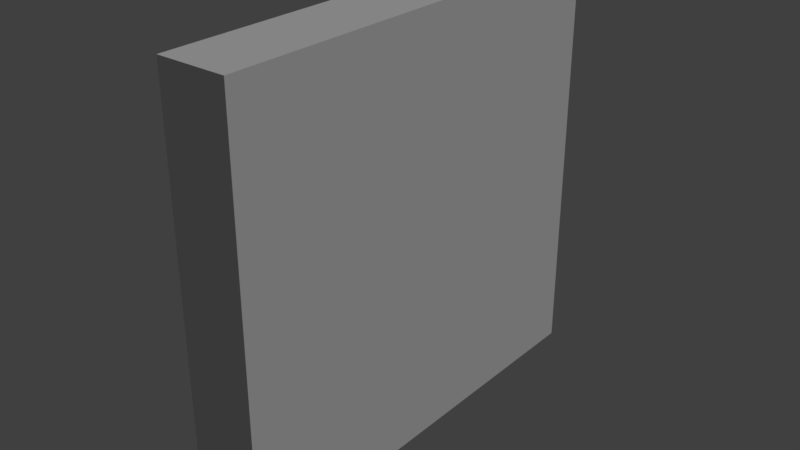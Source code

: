 # Source: DignDirection.blend  (saved by Blender 2.79.0; exported with 4.5.12 LTS)
import bpy
from mathutils import Matrix  # noqa: F401  (used for matrix-valued properties, if any)

bpy.ops.wm.read_factory_settings(use_empty=True)
scene = bpy.context.scene
scene.name = 'Scene'

# ---- collections
col_collection_1 = bpy.data.collections.new('Collection 1'); scene.collection.children.link(col_collection_1)

# ---- materials (node trees are filled in below, after node groups)
mat_digndirectionmesh = bpy.data.materials.new('DignDirectionMesh')
mat_digndirectionmesh.alpha_threshold = 0.0
mat_digndirectionmesh.use_transparent_shadow = False
mat_digndirectionmesh.roughness = 0.5
mat_digndirectionmesh.specular_intensity = 0.0

# ---- material node trees

# ---- world
world_world = bpy.data.worlds.new('World'); scene.world = world_world
world_world.color = (0.05088, 0.05088, 0.05088)
world_world.use_sun_shadow = False
world_world.sun_shadow_jitter_overblur = 0.0
world_world.cycles.sampling_method = 'MANUAL'

# ---- lights
light_hemi = bpy.data.lights.new('Hemi', 'SUN')
light_hemi.transmission_factor = 0.0
light_hemi.angle = 0.1993
light_hemi.energy = 1.0
light_hemi.shadow_buffer_clip_start = 0.5
light_hemi.shadow_soft_size = 0.1
light_hemi.shadow_cascade_max_distance = 1000.0

# ---- meshes
me_digndirectioncollider = bpy.data.meshes.new('DignDirectionCollider')
me_digndirectioncollider.from_pydata([(0.1661, 0.9155, 1.876), (0.1661, 0.9155, -0.1358), (0.1661, -1.211, 1.876), (0.1661, -1.211, -0.1358), (-0.1661, 0.9155, 1.876), (-0.1661, 0.9155, -0.1358), (-0.1661, -1.211, 1.876), (-0.1661, -1.211, -0.1358)], [], [(0, 4, 6, 2), (5, 1, 3, 7), (3, 2, 6, 7), (1, 0, 2, 3), (5, 4, 0, 1), (7, 6, 4, 5)])
me_digndirectioncollider.use_remesh_preserve_volume = False
me_digndirectioncollider.use_remesh_preserve_attributes = False
me_digndirectioncollider.use_mirror_vertex_groups = False
me_digndirectioncollider.update()
me_digndirectionmesh = bpy.data.meshes.new('DignDirectionMesh')
me_digndirectionmesh.from_pydata([(0.08893, 0.3279, 4.029), (0.08893, 0.1832, -0.3037), (0.08893, -0.3279, 4.029), (0.08893, -0.1832, -0.3037), (-0.08893, 0.3279, 4.029), (-0.08893, 0.1832, -0.3037), (-0.08893, -0.3279, 4.029), (-0.08893, -0.1832, -0.3037), (-0.02318, 1.349, 3.735), (-0.02318, 1.377, 2.79), (-0.02318, -1.349, 3.937), (-0.02318, -1.377, 2.587), (-0.2011, 1.349, 3.735), (-0.2011, 1.377, 2.79), (-0.2011, -1.349, 3.937), (-0.2011, -1.377, 2.587), (-0.02318, -1.776, 3.262), (-0.02318, 1.363, 3.262), (-0.2011, 1.363, 3.262), (-0.2011, -1.776, 3.262)], [], [(0, 4, 6, 2), (5, 1, 3, 7), (3, 2, 6, 7), (1, 0, 2, 3), (5, 4, 0, 1), (7, 6, 4, 5), (8, 12, 14, 10), (13, 9, 11, 15), (16, 10, 14, 19), (17, 8, 10, 16), (18, 12, 8, 17), (19, 14, 12, 18), (15, 19, 18, 13), (13, 18, 17, 9), (9, 17, 16, 11), (11, 16, 19, 15)])
_uv = me_digndirectionmesh.uv_layers.new(name='UVMap')
_uv.uv.foreach_set('vector', [0.0, 0.0, 0.0, 0.0, 0.0, 0.0, 0.0, 0.0, 0.0, 0.0, 0.0, 0.0, 0.0, 0.0, 0.0, 0.0, 0.0, 0.0, 0.0, 0.0, 0.0, 0.0, 0.0, 0.0, 0.0, 0.0, 0.0, 0.0, 0.0, 0.0, 0.0, 0.0, 0.0, 0.0, 0.0, 0.0, 0.0, 0.0, 0.0, 0.0, 0.0, 0.0, 0.0, 0.0, 0.0, 0.0, 0.0, 0.0, 0.0, 0.0, 0.0, 0.0, 0.0, 0.0, 0.0, 0.0, 0.0, 0.0, 0.0, 0.0, 0.0, 0.0, 0.0, 0.0, 0.0, 0.0, 0.0, 0.0, 0.0, 0.0, 0.0, 0.0, 0.0, 0.0, 0.0, 0.0, 0.0, 0.0, 0.0, 0.0, 0.0, 0.0, 0.0, 0.0, 0.0, 0.0, 0.0, 0.0, 0.0, 0.0, 0.0, 0.0, 0.0, 0.0, 0.0, 0.0, 0.0, 0.0, 0.0, 0.0, 0.0, 0.0, 0.0, 0.0, 0.0, 0.0, 0.0, 0.0, 0.0, 0.0, 0.0, 0.0, 0.0, 0.0, 0.0, 0.0, 0.0, 0.0, 0.0, 0.0, 0.0, 0.0, 0.0, 0.0, 0.0, 0.0, 0.0, 0.0])
me_digndirectionmesh.materials.append(mat_digndirectionmesh)
me_digndirectionmesh.use_remesh_preserve_volume = False
me_digndirectionmesh.use_remesh_preserve_attributes = False
me_digndirectionmesh.use_mirror_vertex_groups = False
me_digndirectionmesh.update()

# ---- objects
ob_digndirectioncollider = bpy.data.objects.new('DignDirectionCollider', me_digndirectioncollider)
ob_digndirectionmesh = bpy.data.objects.new('DignDirectionMesh', me_digndirectionmesh)
ob_hemi = bpy.data.objects.new('Hemi', light_hemi)

# ---- transforms, parenting, visibility, modifiers, constraints
ob_digndirectioncollider.location = (0.0, 0.0, 0.0)
ob_digndirectioncollider.display_type = 'WIRE'
ob_digndirectioncollider.show_name = True
ob_digndirectioncollider.show_wire = True
ob_digndirectioncollider.show_all_edges = True
ob_digndirectioncollider.show_in_front = True
ob_digndirectioncollider.lineart.crease_threshold = 0.0
ob_digndirectionmesh.parent = ob_digndirectioncollider
ob_digndirectionmesh.location = (0.0, 0.0, 0.0)
ob_digndirectionmesh.scale = (0.6765, 0.6765, 0.4616)
ob_digndirectionmesh.lineart.crease_threshold = 0.0
ob_hemi.location = (0.0, 0.0, 0.0)
ob_hemi.rotation_euler = (-0.588, 0.4478, -0.281)
ob_hemi.hide_viewport = True
ob_hemi.lineart.crease_threshold = 0.0

# ---- collection membership
col_collection_1.objects.link(ob_digndirectioncollider)
col_collection_1.objects.link(ob_digndirectionmesh)
col_collection_1.objects.link(ob_hemi)

# ---- scene / render settings (as saved in the file)
scene.frame_start = 1; scene.frame_end = 250; scene.frame_set(1)
scene.render.engine = 'BLENDER_EEVEE_NEXT'
scene.render.resolution_percentage = 50
scene.render.dither_intensity = 0.0
scene.cycles.use_denoising = False
scene.cycles.samples = 128
scene.cycles.sampling_pattern = 'TABULATED_SOBOL'
scene.cycles.use_adaptive_sampling = False
scene.cycles.use_light_tree = False
scene.cycles.blur_glossy = 0.0
scene.cycles.sample_clamp_indirect = 0.0
scene.view_settings.view_transform = 'Standard'
bpy.context.view_layer.update()

# ---- added for rendering (the .blend has no active camera): camera
cam_auto = bpy.data.cameras.new('AutoCamera')
cam_auto.lens = 50.0
cam_auto.sensor_width = 36.0
cam_auto.clip_end = 1000.0
ob_auto_camera = bpy.data.objects.new('AutoCamera', cam_auto)
scene.collection.objects.link(ob_auto_camera)
ob_auto_camera.location = (2.73941, -3.42721, 3.05943)
ob_auto_camera.rotation_euler = (1.09748, -7.21219e-08, 0.694738)
scene.camera = ob_auto_camera
bpy.context.view_layer.update()
